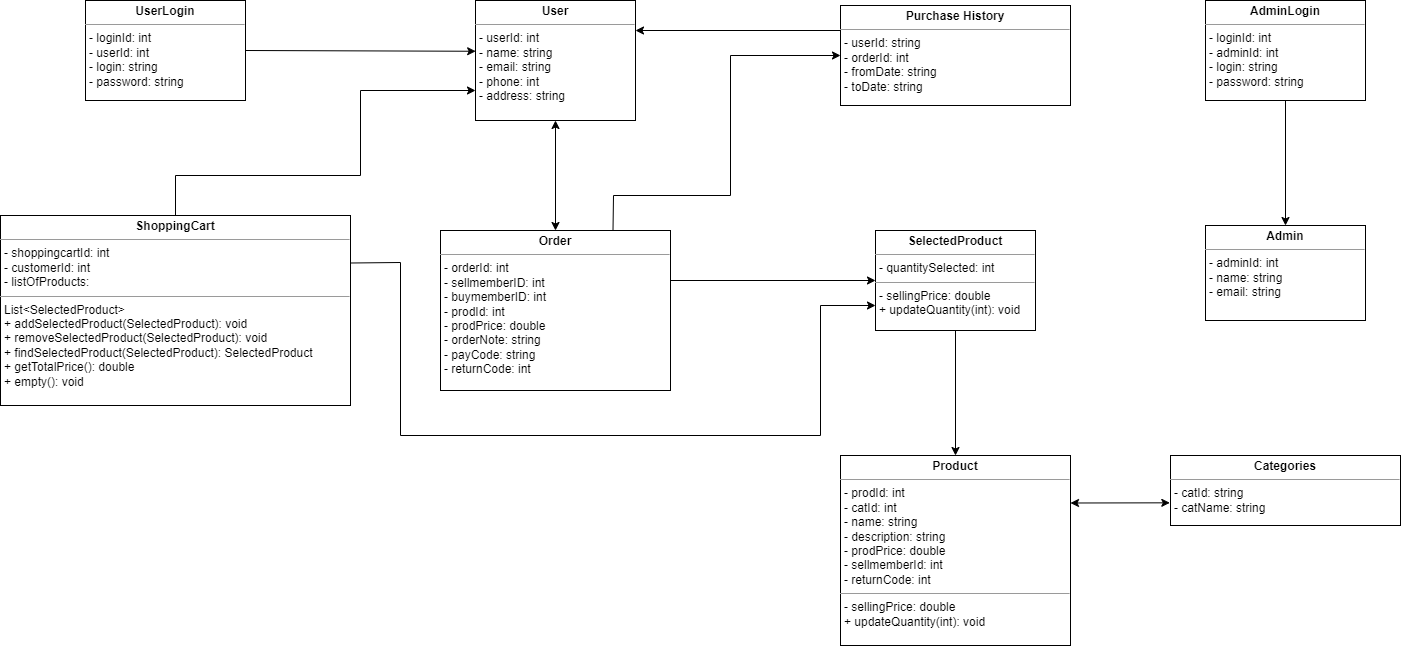

The diagram above was exported from draw.io. Its source (the exported page's mxGraphModel, read from the mxfile embedded in the PNG):
<mxGraphModel dx="1290" dy="573" grid="1" gridSize="10" guides="1" tooltips="1" connect="1" arrows="1" fold="1" page="1" pageScale="1" pageWidth="827" pageHeight="1169" math="0" shadow="0">
  <root>
    <mxCell id="WIyWlLk6GJQsqaUBKTNV-0" />
    <mxCell id="WIyWlLk6GJQsqaUBKTNV-1" parent="WIyWlLk6GJQsqaUBKTNV-0" />
    <mxCell id="WjrYRFEUNMms4X8bM5fz-4" value="&lt;p style=&quot;margin:0px;margin-top:4px;text-align:center;&quot;&gt;&lt;b&gt;UserLogin&lt;/b&gt;&lt;/p&gt;&lt;hr size=&quot;1&quot;&gt;&lt;p style=&quot;margin:0px;margin-left:4px;&quot;&gt;- loginId: int&lt;/p&gt;&lt;p style=&quot;margin:0px;margin-left:4px;&quot;&gt;- userId: int&lt;/p&gt;&lt;p style=&quot;margin:0px;margin-left:4px;&quot;&gt;- login: string&lt;/p&gt;&lt;p style=&quot;margin:0px;margin-left:4px;&quot;&gt;- password: string&lt;/p&gt;" style="verticalAlign=top;align=left;overflow=fill;fontSize=12;fontFamily=Helvetica;html=1;whiteSpace=wrap;" parent="WIyWlLk6GJQsqaUBKTNV-1" vertex="1">
      <mxGeometry x="95" y="345" width="160" height="100" as="geometry" />
    </mxCell>
    <mxCell id="WjrYRFEUNMms4X8bM5fz-5" value="&lt;p style=&quot;margin:0px;margin-top:4px;text-align:center;&quot;&gt;&lt;b&gt;User&lt;/b&gt;&lt;/p&gt;&lt;hr size=&quot;1&quot;&gt;&lt;p style=&quot;margin:0px;margin-left:4px;&quot;&gt;- userId: int&lt;/p&gt;&lt;p style=&quot;margin:0px;margin-left:4px;&quot;&gt;- name: string&lt;/p&gt;&lt;p style=&quot;margin:0px;margin-left:4px;&quot;&gt;- email: string&lt;/p&gt;&lt;p style=&quot;margin:0px;margin-left:4px;&quot;&gt;- phone: int&lt;/p&gt;&lt;p style=&quot;margin:0px;margin-left:4px;&quot;&gt;- address: string&lt;/p&gt;&lt;p style=&quot;margin:0px;margin-left:4px;&quot;&gt;&lt;br&gt;&lt;/p&gt;" style="verticalAlign=top;align=left;overflow=fill;fontSize=12;fontFamily=Helvetica;html=1;whiteSpace=wrap;" parent="WIyWlLk6GJQsqaUBKTNV-1" vertex="1">
      <mxGeometry x="485" y="345" width="160" height="120" as="geometry" />
    </mxCell>
    <mxCell id="WjrYRFEUNMms4X8bM5fz-6" value="&lt;p style=&quot;margin:0px;margin-top:4px;text-align:center;&quot;&gt;&lt;b&gt;ShoppingCart&lt;/b&gt;&lt;/p&gt;&lt;hr size=&quot;1&quot;&gt;&lt;p style=&quot;margin:0px;margin-left:4px;&quot;&gt;- shoppingcartId: int&lt;/p&gt;&lt;p style=&quot;margin:0px;margin-left:4px;&quot;&gt;- customerId: int&lt;/p&gt;&lt;p style=&quot;margin:0px;margin-left:4px;&quot;&gt;- listOfProducts:&lt;/p&gt;&lt;hr size=&quot;1&quot;&gt;&lt;p style=&quot;margin:0px;margin-left:4px;&quot;&gt;List&amp;lt;SelectedProduct&amp;gt;&lt;/p&gt;&lt;p style=&quot;margin:0px;margin-left:4px;&quot;&gt;+ addSelectedProduct(SelectedProduct): void&lt;/p&gt;&lt;p style=&quot;margin:0px;margin-left:4px;&quot;&gt;+ removeSelectedProduct(SelectedProduct): void&lt;/p&gt;&lt;p style=&quot;margin:0px;margin-left:4px;&quot;&gt;+ findSelectedProduct(SelectedProduct): SelectedProduct&lt;/p&gt;&lt;p style=&quot;margin:0px;margin-left:4px;&quot;&gt;+ getTotalPrice(): double&lt;/p&gt;&lt;p style=&quot;margin:0px;margin-left:4px;&quot;&gt;+ empty(): void&lt;/p&gt;&lt;p style=&quot;margin:0px;margin-left:4px;&quot;&gt;&lt;br&gt;&lt;/p&gt;" style="verticalAlign=top;align=left;overflow=fill;fontSize=12;fontFamily=Helvetica;html=1;whiteSpace=wrap;" parent="WIyWlLk6GJQsqaUBKTNV-1" vertex="1">
      <mxGeometry x="10" y="560" width="350" height="190" as="geometry" />
    </mxCell>
    <mxCell id="WjrYRFEUNMms4X8bM5fz-8" value="&lt;p style=&quot;margin:0px;margin-top:4px;text-align:center;&quot;&gt;&lt;b&gt;SelectedProduct&lt;/b&gt;&lt;/p&gt;&lt;hr size=&quot;1&quot;&gt;&lt;p style=&quot;margin:0px;margin-left:4px;&quot;&gt;- quantitySelected: int&lt;br&gt;&lt;/p&gt;&lt;hr size=&quot;1&quot;&gt;&lt;p style=&quot;margin:0px;margin-left:4px;&quot;&gt;- sellingPrice: double&lt;/p&gt;&lt;p style=&quot;margin:0px;margin-left:4px;&quot;&gt;+ updateQuantity(int): void&lt;/p&gt;" style="verticalAlign=top;align=left;overflow=fill;fontSize=12;fontFamily=Helvetica;html=1;whiteSpace=wrap;" parent="WIyWlLk6GJQsqaUBKTNV-1" vertex="1">
      <mxGeometry x="885" y="575" width="160" height="100" as="geometry" />
    </mxCell>
    <mxCell id="WjrYRFEUNMms4X8bM5fz-9" value="&lt;p style=&quot;margin:0px;margin-top:4px;text-align:center;&quot;&gt;&lt;b&gt;Product&lt;/b&gt;&lt;/p&gt;&lt;hr size=&quot;1&quot;&gt;&lt;p style=&quot;margin:0px;margin-left:4px;&quot;&gt;- prodId: int&lt;br&gt;&lt;/p&gt;&lt;p style=&quot;margin:0px;margin-left:4px;&quot;&gt;- catId: int&lt;/p&gt;&lt;p style=&quot;margin:0px;margin-left:4px;&quot;&gt;- name: string&lt;/p&gt;&lt;p style=&quot;margin:0px;margin-left:4px;&quot;&gt;- description: string&lt;/p&gt;&lt;p style=&quot;margin:0px;margin-left:4px;&quot;&gt;- prodPrice: double&lt;/p&gt;&lt;p style=&quot;margin:0px;margin-left:4px;&quot;&gt;- sellmemberId: int&lt;/p&gt;&lt;p style=&quot;margin:0px;margin-left:4px;&quot;&gt;- returnCode: int&lt;/p&gt;&lt;hr size=&quot;1&quot;&gt;&lt;p style=&quot;margin:0px;margin-left:4px;&quot;&gt;- sellingPrice: double&lt;/p&gt;&lt;p style=&quot;margin:0px;margin-left:4px;&quot;&gt;+ updateQuantity(int): void&lt;/p&gt;" style="verticalAlign=top;align=left;overflow=fill;fontSize=12;fontFamily=Helvetica;html=1;whiteSpace=wrap;" parent="WIyWlLk6GJQsqaUBKTNV-1" vertex="1">
      <mxGeometry x="850" y="800" width="230" height="190" as="geometry" />
    </mxCell>
    <mxCell id="WjrYRFEUNMms4X8bM5fz-10" value="&lt;p style=&quot;margin:0px;margin-top:4px;text-align:center;&quot;&gt;&lt;b&gt;Categories&lt;/b&gt;&lt;/p&gt;&lt;hr size=&quot;1&quot;&gt;&lt;p style=&quot;margin:0px;margin-left:4px;&quot;&gt;- catId: string&lt;br&gt;&lt;/p&gt;&lt;p style=&quot;margin:0px;margin-left:4px;&quot;&gt;- catName: string&lt;/p&gt;&lt;p style=&quot;margin:0px;margin-left:4px;&quot;&gt;&lt;br&gt;&lt;/p&gt;" style="verticalAlign=top;align=left;overflow=fill;fontSize=12;fontFamily=Helvetica;html=1;whiteSpace=wrap;" parent="WIyWlLk6GJQsqaUBKTNV-1" vertex="1">
      <mxGeometry x="1180" y="800" width="230" height="70" as="geometry" />
    </mxCell>
    <mxCell id="WjrYRFEUNMms4X8bM5fz-11" value="&lt;p style=&quot;margin:0px;margin-top:4px;text-align:center;&quot;&gt;&lt;b&gt;Purchase History&lt;/b&gt;&lt;/p&gt;&lt;hr size=&quot;1&quot;&gt;&lt;p style=&quot;margin:0px;margin-left:4px;&quot;&gt;- userId: string&lt;br&gt;&lt;/p&gt;&lt;p style=&quot;margin:0px;margin-left:4px;&quot;&gt;- orderId: int&lt;/p&gt;&lt;p style=&quot;margin:0px;margin-left:4px;&quot;&gt;- fromDate: string&lt;/p&gt;&lt;p style=&quot;margin:0px;margin-left:4px;&quot;&gt;- toDate: string&lt;/p&gt;&lt;p style=&quot;margin:0px;margin-left:4px;&quot;&gt;&lt;br&gt;&lt;/p&gt;" style="verticalAlign=top;align=left;overflow=fill;fontSize=12;fontFamily=Helvetica;html=1;whiteSpace=wrap;" parent="WIyWlLk6GJQsqaUBKTNV-1" vertex="1">
      <mxGeometry x="850" y="350" width="230" height="100" as="geometry" />
    </mxCell>
    <mxCell id="WjrYRFEUNMms4X8bM5fz-12" value="&lt;p style=&quot;margin:0px;margin-top:4px;text-align:center;&quot;&gt;&lt;b&gt;Order&lt;/b&gt;&lt;/p&gt;&lt;hr size=&quot;1&quot;&gt;&lt;p style=&quot;margin:0px;margin-left:4px;&quot;&gt;- orderId: int&lt;br&gt;&lt;/p&gt;&lt;p style=&quot;margin:0px;margin-left:4px;&quot;&gt;- sellmemberID: int&lt;/p&gt;&lt;p style=&quot;margin:0px;margin-left:4px;&quot;&gt;- buymemberID: int&lt;/p&gt;&lt;p style=&quot;margin:0px;margin-left:4px;&quot;&gt;- prodId: int&lt;/p&gt;&lt;p style=&quot;margin:0px;margin-left:4px;&quot;&gt;- prodPrice: double&lt;/p&gt;&lt;p style=&quot;margin:0px;margin-left:4px;&quot;&gt;- orderNote: string&lt;/p&gt;&lt;p style=&quot;margin:0px;margin-left:4px;&quot;&gt;- payCode: string&lt;/p&gt;&lt;p style=&quot;margin:0px;margin-left:4px;&quot;&gt;- returnCode: int&lt;/p&gt;&lt;p style=&quot;margin:0px;margin-left:4px;&quot;&gt;&lt;br&gt;&lt;/p&gt;" style="verticalAlign=top;align=left;overflow=fill;fontSize=12;fontFamily=Helvetica;html=1;whiteSpace=wrap;" parent="WIyWlLk6GJQsqaUBKTNV-1" vertex="1">
      <mxGeometry x="450" y="575" width="230" height="160" as="geometry" />
    </mxCell>
    <mxCell id="WjrYRFEUNMms4X8bM5fz-13" value="&lt;p style=&quot;margin:0px;margin-top:4px;text-align:center;&quot;&gt;&lt;b&gt;AdminLogin&lt;/b&gt;&lt;/p&gt;&lt;hr size=&quot;1&quot;&gt;&lt;p style=&quot;margin:0px;margin-left:4px;&quot;&gt;- loginId: int&lt;/p&gt;&lt;p style=&quot;margin:0px;margin-left:4px;&quot;&gt;- adminId: int&lt;/p&gt;&lt;p style=&quot;margin:0px;margin-left:4px;&quot;&gt;- login: string&lt;/p&gt;&lt;p style=&quot;margin:0px;margin-left:4px;&quot;&gt;- password: string&lt;/p&gt;&lt;p style=&quot;margin:0px;margin-left:4px;&quot;&gt;&lt;br&gt;&lt;/p&gt;" style="verticalAlign=top;align=left;overflow=fill;fontSize=12;fontFamily=Helvetica;html=1;whiteSpace=wrap;" parent="WIyWlLk6GJQsqaUBKTNV-1" vertex="1">
      <mxGeometry x="1215" y="345" width="160" height="100" as="geometry" />
    </mxCell>
    <mxCell id="WjrYRFEUNMms4X8bM5fz-14" value="&lt;p style=&quot;margin:0px;margin-top:4px;text-align:center;&quot;&gt;&lt;b&gt;Admin&lt;/b&gt;&lt;/p&gt;&lt;hr size=&quot;1&quot;&gt;&lt;p style=&quot;margin:0px;margin-left:4px;&quot;&gt;- adminId: int&lt;/p&gt;&lt;p style=&quot;margin:0px;margin-left:4px;&quot;&gt;- name: string&lt;/p&gt;&lt;p style=&quot;margin:0px;margin-left:4px;&quot;&gt;- email: string&lt;/p&gt;&lt;p style=&quot;margin:0px;margin-left:4px;&quot;&gt;&lt;br&gt;&lt;/p&gt;" style="verticalAlign=top;align=left;overflow=fill;fontSize=12;fontFamily=Helvetica;html=1;whiteSpace=wrap;" parent="WIyWlLk6GJQsqaUBKTNV-1" vertex="1">
      <mxGeometry x="1215" y="570" width="160" height="95" as="geometry" />
    </mxCell>
    <mxCell id="WjrYRFEUNMms4X8bM5fz-15" value="" style="endArrow=classic;html=1;rounded=0;exitX=1;exitY=0.5;exitDx=0;exitDy=0;entryX=0.001;entryY=0.423;entryDx=0;entryDy=0;entryPerimeter=0;" parent="WIyWlLk6GJQsqaUBKTNV-1" source="WjrYRFEUNMms4X8bM5fz-4" target="WjrYRFEUNMms4X8bM5fz-5" edge="1">
      <mxGeometry width="50" height="50" relative="1" as="geometry">
        <mxPoint x="1010" y="590" as="sourcePoint" />
        <mxPoint x="1060" y="540" as="targetPoint" />
      </mxGeometry>
    </mxCell>
    <mxCell id="WjrYRFEUNMms4X8bM5fz-16" value="" style="endArrow=classic;html=1;rounded=0;exitX=0.5;exitY=1;exitDx=0;exitDy=0;entryX=0.5;entryY=0;entryDx=0;entryDy=0;" parent="WIyWlLk6GJQsqaUBKTNV-1" source="WjrYRFEUNMms4X8bM5fz-13" target="WjrYRFEUNMms4X8bM5fz-14" edge="1">
      <mxGeometry width="50" height="50" relative="1" as="geometry">
        <mxPoint x="1400" y="725" as="sourcePoint" />
        <mxPoint x="1450" y="675" as="targetPoint" />
      </mxGeometry>
    </mxCell>
    <mxCell id="WjrYRFEUNMms4X8bM5fz-17" value="" style="endArrow=classic;html=1;rounded=0;exitX=1;exitY=0.25;exitDx=0;exitDy=0;entryX=0;entryY=0.75;entryDx=0;entryDy=0;" parent="WIyWlLk6GJQsqaUBKTNV-1" source="WjrYRFEUNMms4X8bM5fz-6" target="WjrYRFEUNMms4X8bM5fz-8" edge="1">
      <mxGeometry width="50" height="50" relative="1" as="geometry">
        <mxPoint x="1210" y="600" as="sourcePoint" />
        <mxPoint x="1260" y="550" as="targetPoint" />
        <Array as="points">
          <mxPoint x="410" y="607" />
          <mxPoint x="410" y="780" />
          <mxPoint x="830" y="780" />
          <mxPoint x="830" y="650" />
        </Array>
      </mxGeometry>
    </mxCell>
    <mxCell id="WjrYRFEUNMms4X8bM5fz-18" value="" style="endArrow=classic;html=1;rounded=0;exitX=0.5;exitY=1;exitDx=0;exitDy=0;entryX=0.5;entryY=0;entryDx=0;entryDy=0;" parent="WIyWlLk6GJQsqaUBKTNV-1" source="WjrYRFEUNMms4X8bM5fz-8" target="WjrYRFEUNMms4X8bM5fz-9" edge="1">
      <mxGeometry width="50" height="50" relative="1" as="geometry">
        <mxPoint x="1500" y="370" as="sourcePoint" />
        <mxPoint x="1550" y="320" as="targetPoint" />
      </mxGeometry>
    </mxCell>
    <mxCell id="WjrYRFEUNMms4X8bM5fz-19" value="" style="endArrow=classic;html=1;rounded=0;entryX=0;entryY=0.5;entryDx=0;entryDy=0;" parent="WIyWlLk6GJQsqaUBKTNV-1" target="WjrYRFEUNMms4X8bM5fz-8" edge="1">
      <mxGeometry width="50" height="50" relative="1" as="geometry">
        <mxPoint x="680" y="625" as="sourcePoint" />
        <mxPoint x="790" y="570" as="targetPoint" />
        <Array as="points" />
      </mxGeometry>
    </mxCell>
    <mxCell id="WjrYRFEUNMms4X8bM5fz-20" value="" style="endArrow=classic;startArrow=classic;html=1;rounded=0;exitX=1;exitY=0.25;exitDx=0;exitDy=0;entryX=-0.003;entryY=0.676;entryDx=0;entryDy=0;entryPerimeter=0;" parent="WIyWlLk6GJQsqaUBKTNV-1" source="WjrYRFEUNMms4X8bM5fz-9" target="WjrYRFEUNMms4X8bM5fz-10" edge="1">
      <mxGeometry width="50" height="50" relative="1" as="geometry">
        <mxPoint x="1470" y="620" as="sourcePoint" />
        <mxPoint x="1520" y="570" as="targetPoint" />
      </mxGeometry>
    </mxCell>
    <mxCell id="WjrYRFEUNMms4X8bM5fz-21" value="" style="endArrow=classic;html=1;rounded=0;exitX=0.5;exitY=0;exitDx=0;exitDy=0;entryX=0;entryY=0.75;entryDx=0;entryDy=0;" parent="WIyWlLk6GJQsqaUBKTNV-1" source="WjrYRFEUNMms4X8bM5fz-6" target="WjrYRFEUNMms4X8bM5fz-5" edge="1">
      <mxGeometry width="50" height="50" relative="1" as="geometry">
        <mxPoint x="960" y="760" as="sourcePoint" />
        <mxPoint x="490" y="480" as="targetPoint" />
        <Array as="points">
          <mxPoint x="185" y="520" />
          <mxPoint x="370" y="520" />
          <mxPoint x="370" y="435" />
        </Array>
      </mxGeometry>
    </mxCell>
    <mxCell id="WjrYRFEUNMms4X8bM5fz-22" value="" style="endArrow=classic;startArrow=classic;html=1;rounded=0;entryX=0.5;entryY=1;entryDx=0;entryDy=0;exitX=0.5;exitY=0;exitDx=0;exitDy=0;" parent="WIyWlLk6GJQsqaUBKTNV-1" source="WjrYRFEUNMms4X8bM5fz-12" target="WjrYRFEUNMms4X8bM5fz-5" edge="1">
      <mxGeometry width="50" height="50" relative="1" as="geometry">
        <mxPoint x="950" y="640" as="sourcePoint" />
        <mxPoint x="1000" y="590" as="targetPoint" />
      </mxGeometry>
    </mxCell>
    <mxCell id="WjrYRFEUNMms4X8bM5fz-23" value="" style="endArrow=classic;html=1;rounded=0;exitX=0.75;exitY=0;exitDx=0;exitDy=0;entryX=0;entryY=0.5;entryDx=0;entryDy=0;" parent="WIyWlLk6GJQsqaUBKTNV-1" source="WjrYRFEUNMms4X8bM5fz-12" target="WjrYRFEUNMms4X8bM5fz-11" edge="1">
      <mxGeometry width="50" height="50" relative="1" as="geometry">
        <mxPoint x="1250" y="600" as="sourcePoint" />
        <mxPoint x="1300" y="550" as="targetPoint" />
        <Array as="points">
          <mxPoint x="623" y="540" />
          <mxPoint x="740" y="540" />
          <mxPoint x="740" y="400" />
        </Array>
      </mxGeometry>
    </mxCell>
    <mxCell id="WjrYRFEUNMms4X8bM5fz-24" value="" style="endArrow=classic;html=1;rounded=0;exitX=0;exitY=0.25;exitDx=0;exitDy=0;entryX=1;entryY=0.25;entryDx=0;entryDy=0;" parent="WIyWlLk6GJQsqaUBKTNV-1" source="WjrYRFEUNMms4X8bM5fz-11" target="WjrYRFEUNMms4X8bM5fz-5" edge="1">
      <mxGeometry width="50" height="50" relative="1" as="geometry">
        <mxPoint x="1290" y="600" as="sourcePoint" />
        <mxPoint x="1340" y="550" as="targetPoint" />
      </mxGeometry>
    </mxCell>
  </root>
</mxGraphModel>